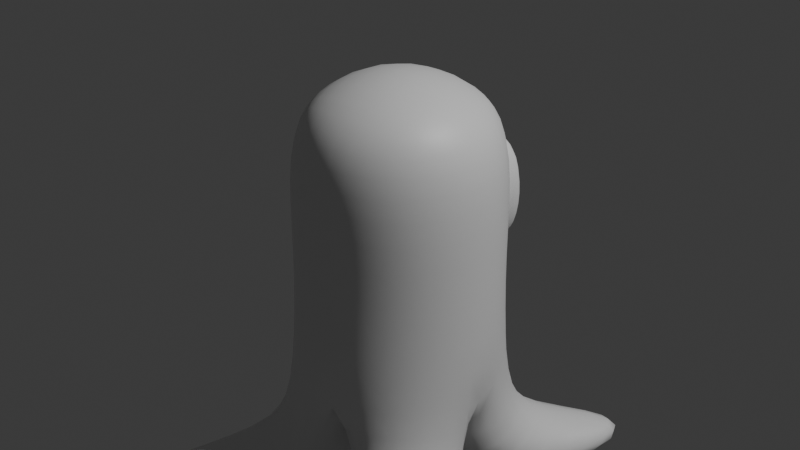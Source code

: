# Source: Ovape.blend  (saved by Blender 5.1.30; exported with 4.5.12 LTS)
import bpy
from mathutils import Matrix  # noqa: F401  (used for matrix-valued properties, if any)

bpy.ops.wm.read_factory_settings(use_empty=True)
scene = bpy.context.scene
scene.name = 'Scene'

# ---- collections
col_collection = bpy.data.collections.new('Collection'); scene.collection.children.link(col_collection)

# ---- materials (node trees are filled in below, after node groups)
mat_material = bpy.data.materials.new('Material')
mat_material.alpha_threshold = 0.0
mat_material.use_backface_culling_lightprobe_volume = False
mat_material.roughness = 0.5
mat_material.line_color = (0.0, 0.0, 0.0, 1.0)

# ---- material node trees
mat_material.use_nodes = True; mat_material.node_tree.nodes.clear()
_N = mat_material.node_tree.nodes; _L = mat_material.node_tree.links
n0 = _N.new('ShaderNodeOutputMaterial'); n0.name = 'Material Output'; n0.location = (200, 100)
n1 = _N.new('ShaderNodeBsdfPrincipled'); n1.name = 'Principled BSDF'; n1.location = (-200, 100)
_L.new(n1.outputs[0], n0.inputs[0])
n0.is_active_output = True

# ---- world
world_world = bpy.data.worlds.new('World'); scene.world = world_world
world_world.use_nodes = True; world_world.node_tree.nodes.clear()
_N = world_world.node_tree.nodes; _L = world_world.node_tree.links
n0 = _N.new('ShaderNodeOutputWorld'); n0.name = 'World Output'; n0.location = (200, 100)
n1 = _N.new('ShaderNodeBackground'); n1.name = 'Background'; n1.location = (-200, 100)
n1.inputs[0].default_value = (0.05088, 0.05088, 0.05088, 1.0)
_L.new(n1.outputs[0], n0.inputs[0])
n0.is_active_output = True
world_world.color = (0.05088, 0.05088, 0.05088)
world_world.sun_shadow_jitter_overblur = 0.0

# ---- lights
light_light = bpy.data.lights.new('Light', 'POINT')
light_light.energy = 1000.0
light_light.shadow_soft_size = 0.1

# ---- meshes
me_cube = bpy.data.meshes.new('Cube')
me_cube.from_pydata([(-0.6811, 0.6811, -1.326), (-0.9632, 0.0, -1.326), (8.421e-08, 0.9632, -1.326), (0.0, 0.0, -1.326), (0.0, 0.0, 1.369), (-0.9456, 0.7753, -2.005), (-0.03862, 0.9609, -2.17), (-0.04963, 0.08126, -2.518), (-0.8274, -0.09709, -2.336), (-0.5232, 0.5232, 0.9892), (-0.6734, 0.6734, 0.5578), (-0.9523, 0.0, 0.5578), (-0.74, 0.0, 0.9892), (-4.163e-08, 0.9523, 0.5578), (-2.489e-08, 0.74, 0.9892), (-1.396, 1.787, -2.078), (-1.52, 1.403, -2.166), (-1.169, 1.594, -2.528), (-1.438, 1.132, -2.466), (-4.759e-08, 0.9183, -0.3123), (-0.6493, 0.6493, -0.3123), (-0.9183, 0.0, -0.3123), (-0.6811, -0.6811, -1.326), (8.421e-08, -0.9632, -1.326), (-0.9456, -0.7753, -2.005), (-0.03862, -0.9609, -2.17), (-0.04963, -0.08126, -2.518), (-0.8274, 0.09709, -2.336), (-0.5232, -0.5232, 0.9892), (-0.6734, -0.6734, 0.5578), (-4.163e-08, -0.9523, 0.5578), (-2.489e-08, -0.74, 0.9892), (-1.396, -1.787, -2.078), (-1.52, -1.403, -2.166), (-1.169, -1.594, -2.528), (-1.438, -1.132, -2.466), (-4.759e-08, -0.9183, -0.3123), (-0.6493, -0.6493, -0.3123)], [], [(8, 5, 16, 18), (2, 6, 5, 0), (3, 7, 6, 2), (1, 8, 7, 3), (0, 5, 8, 1), (12, 9, 10, 11), (9, 14, 13, 10), (20, 10, 13, 19), (21, 11, 10, 20), (14, 9, 12, 4), (16, 15, 17, 18), (6, 7, 17, 15), (7, 8, 18, 17), (5, 6, 15, 16), (1, 21, 20, 0), (0, 20, 19, 2), (27, 35, 33, 24), (23, 22, 24, 25), (3, 23, 25, 26), (1, 3, 26, 27), (22, 1, 27, 24), (12, 11, 29, 28), (28, 29, 30, 31), (37, 36, 30, 29), (21, 37, 29, 11), (31, 4, 12, 28), (33, 35, 34, 32), (25, 32, 34, 26), (26, 34, 35, 27), (24, 33, 32, 25), (1, 22, 37, 21), (22, 23, 36, 37)])
me_cube.polygons.foreach_set('use_smooth', [True] * 32)
_k = {(6, 7): 0.21803, (7, 8): 0.21803, (25, 26): 0.21803, (26, 27): 0.21803}
me_cube.attributes.new('crease_edge', 'FLOAT', 'EDGE').data.foreach_set('value', [_k.get((min(e.vertices), max(e.vertices)), 0.0) for e in me_cube.edges])
_uv = me_cube.uv_layers.new(name='UVMap')
_uv.uv.foreach_set('vector', [0.125, 0.625, 0.1323, 0.5, 0.125, 0.5, 0.125, 0.625, 0.25, 0.5, 0.25, 0.5, 0.1323, 0.5, 0.125, 0.5, 0.25, 0.625, 0.25, 0.625, 0.25, 0.5, 0.25, 0.5, 0.125, 0.625, 0.125, 0.625, 0.25, 0.625, 0.25, 0.625, 0.125, 0.5, 0.1323, 0.5, 0.125, 0.625, 0.125, 0.625, 0.625, 0.125, 0.625, 0.25, 0.5877, 0.25, 0.5877, 0.125, 0.625, 0.25, 0.625, 0.375, 0.5877, 0.375, 0.5877, 0.25, 0.4813, 0.25, 0.5877, 0.25, 0.5877, 0.375, 0.4813, 0.375, 0.4813, 0.125, 0.5877, 0.125, 0.5877, 0.25, 0.4813, 0.25, 0.75, 0.5305, 0.8356, 0.5394, 0.8445, 0.625, 0.75, 0.625, 0.125, 0.5, 0.25, 0.5, 0.25, 0.625, 0.125, 0.625, 0.25, 0.5, 0.25, 0.625, 0.25, 0.625, 0.25, 0.5, 0.25, 0.625, 0.125, 0.625, 0.125, 0.625, 0.25, 0.625, 0.1323, 0.5, 0.25, 0.5, 0.25, 0.5, 0.125, 0.5, 0.375, 0.125, 0.4813, 0.125, 0.4813, 0.25, 0.375, 0.25, 0.375, 0.25, 0.4813, 0.25, 0.4813, 0.375, 0.375, 0.375, 0.125, 0.625, 0.125, 0.625, 0.125, 0.5, 0.1323, 0.5, 0.25, 0.5, 0.125, 0.5, 0.1323, 0.5, 0.25, 0.5, 0.25, 0.625, 0.25, 0.5, 0.25, 0.5, 0.25, 0.625, 0.125, 0.625, 0.25, 0.625, 0.25, 0.625, 0.125, 0.625, 0.125, 0.5, 0.125, 0.625, 0.125, 0.625, 0.1323, 0.5, 0.625, 0.125, 0.5877, 0.125, 0.5877, 0.25, 0.625, 0.25, 0.625, 0.25, 0.5877, 0.25, 0.5877, 0.375, 0.625, 0.375, 0.4813, 0.25, 0.4813, 0.375, 0.5877, 0.375, 0.5877, 0.25, 0.4813, 0.125, 0.4813, 0.25, 0.5877, 0.25, 0.5877, 0.125, 0.75, 0.5305, 0.75, 0.625, 0.8445, 0.625, 0.8356, 0.5394, 0.125, 0.5, 0.125, 0.625, 0.25, 0.625, 0.25, 0.5, 0.25, 0.5, 0.25, 0.5, 0.25, 0.625, 0.25, 0.625, 0.25, 0.625, 0.25, 0.625, 0.125, 0.625, 0.125, 0.625, 0.1323, 0.5, 0.125, 0.5, 0.25, 0.5, 0.25, 0.5, 0.375, 0.125, 0.375, 0.25, 0.4813, 0.25, 0.4813, 0.125, 0.375, 0.25, 0.375, 0.375, 0.4813, 0.375, 0.4813, 0.25])
me_cube.materials.append(mat_material)
me_cube.use_mirror_x = True
me_cube.use_mirror_y = True
me_cube.use_mirror_vertex_groups = False
me_cube.update()
me_cube_001 = bpy.data.meshes.new('Cube.001')
me_cube_001.from_pydata([(0.1565, 0.8864, 2.091), (0.1565, 0.8864, 2.818), (0.5823, 0.7723, 2.091), (0.5823, 0.7723, 2.818), (0.06831, 0.91, 2.454), (0.4111, 0.9849, 2.454), (0.6705, 0.7487, 2.454), (0.3694, 0.8293, 1.94), (0.3694, 0.8293, 2.969), (0.07475, 0.7053, 2.091), (0.07475, 0.7053, 2.818), (0.5006, 0.5912, 2.091), (0.5006, 0.5912, 2.818), (-0.01344, 0.7289, 2.454), (0.5887, 0.5676, 2.454), (0.2876, 0.6482, 1.94), (0.2876, 0.6482, 2.969)], [], [(5, 8, 3, 6), (4, 5, 7, 0), (2, 7, 5, 6), (5, 4, 1, 8), (2, 6, 14, 11), (8, 1, 10, 16), (0, 7, 15, 9), (6, 3, 12, 14), (3, 8, 16, 12), (4, 0, 9, 13), (7, 2, 11, 15), (1, 4, 13, 10)])
me_cube_001.polygons.foreach_set('use_smooth', [True] * 12)
_k = {(1, 4): 0.19123, (0, 4): 0.19123, (3, 6): 0.19123, (2, 6): 0.19123, (2, 7): 0.19123, (0, 7): 0.19123, (1, 8): 0.19123, (3, 8): 0.19123}
me_cube_001.attributes.new('crease_edge', 'FLOAT', 'EDGE').data.foreach_set('value', [_k.get((min(e.vertices), max(e.vertices)), 0.0) for e in me_cube_001.edges])
_uv = me_cube_001.uv_layers.new(name='UVMap')
_uv.uv.foreach_set('vector', [0.5, 0.375, 0.75, 0.625, 0.625, 0.625, 0.5, 0.625, 0.5, 0.125, 0.5, 0.375, 0.25, 0.625, 0.375, 0.125, 0.375, 0.625, 0.25, 0.625, 0.5, 0.375, 0.5, 0.625, 0.5, 0.375, 0.5, 0.125, 0.875, 0.625, 0.75, 0.625, 0.375, 0.625, 0.5, 0.625, 0.5, 0.625, 0.375, 0.625, 0.75, 0.625, 0.875, 0.625, 0.875, 0.625, 0.75, 0.625, 0.125, 0.625, 0.25, 0.625, 0.25, 0.625, 0.125, 0.625, 0.5, 0.625, 0.625, 0.625, 0.625, 0.625, 0.5, 0.625, 0.625, 0.625, 0.75, 0.625, 0.75, 0.625, 0.625, 0.625, 0.5, 0.125, 0.375, 0.125, 0.375, 0.125, 0.5, 0.125, 0.25, 0.625, 0.375, 0.625, 0.375, 0.625, 0.25, 0.625, 0.625, 0.125, 0.5, 0.125, 0.5, 0.125, 0.625, 0.125])
me_cube_001.update()
me_cube_002 = bpy.data.meshes.new('Cube.002')
me_cube_002.from_pydata([(0.2086, 0.9306, 2.289), (0.2086, 0.9306, 2.64), (0.4194, 0.9045, 2.289), (0.4194, 0.9045, 2.64), (0.165, 0.936, 2.464), (0.314, 0.9176, 2.217), (0.314, 0.9176, 2.712), (0.463, 0.8991, 2.464), (0.3178, 0.9481, 2.464)], [], [(0, 4, 8, 5), (4, 1, 6, 8), (8, 6, 3, 7), (5, 8, 7, 2)])
me_cube_002.polygons.foreach_set('use_smooth', [True] * 4)
_uv = me_cube_002.uv_layers.new(name='UVMap')
_uv.uv.foreach_set('vector', [0.375, 0.25, 0.5, 0.25, 0.5, 0.375, 0.375, 0.375, 0.5, 0.25, 0.625, 0.25, 0.625, 0.375, 0.5, 0.375, 0.5, 0.375, 0.625, 0.375, 0.625, 0.5, 0.5, 0.5, 0.375, 0.375, 0.5, 0.375, 0.5, 0.5, 0.375, 0.5])
me_cube_002.update()
me_cube_003 = bpy.data.meshes.new('Cube.003')
me_cube_003.from_pydata([(-0.2991, 0.8302, 1.965), (0.0, 0.8876, 1.707), (0.0, 0.8705, 1.746), (-0.1864, 0.8258, 1.988), (-0.2668, 0.8502, 1.855), (-0.1896, 0.8389, 1.897), (-0.1211, 0.8585, 1.789), (-0.1409, 0.8754, 1.747)], [], [(7, 6, 2, 1), (0, 3, 5, 4), (4, 5, 6, 7)])
me_cube_003.polygons.foreach_set('use_smooth', [True] * 3)
_uv = me_cube_003.uv_layers.new(name='UVMap')
_uv.uv.foreach_set('vector', [0.375, 0.3453, 0.4813, 0.3453, 0.4813, 0.375, 0.375, 0.375, 0.375, 0.25, 0.4813, 0.25, 0.4813, 0.2906, 0.375, 0.2906, 0.375, 0.2906, 0.4813, 0.2906, 0.4813, 0.3453, 0.375, 0.3453])
me_cube_003.materials.append(mat_material)
me_cube_003.use_mirror_x = True
me_cube_003.use_mirror_y = True
me_cube_003.use_mirror_vertex_groups = False
me_cube_003.update()
arm_armature = bpy.data.armatures.new('Armature')  # bones are not reproduced

# ---- objects
ob_body = bpy.data.objects.new('Body', me_cube)
ob_light = bpy.data.objects.new('Light', light_light)
ob_eyes = bpy.data.objects.new('Eyes', me_cube_001)
ob_pupils = bpy.data.objects.new('Pupils', me_cube_002)
ob_mouth = bpy.data.objects.new('Mouth', me_cube_003)
ob_ovape = bpy.data.objects.new('Ovape', arm_armature)

# ---- transforms, parenting, visibility, modifiers, constraints
ob_body.parent = ob_ovape
ob_body.location = (0.0, 0.0, 0.9)
ob_body.scale = (0.378, 0.378, 0.378)
ob_body.lock_rotations_4d = False
ob_body.empty_display_type = 'ARROWS'
ob_body.lineart.crease_threshold = 0.0
ob_body.use_mesh_mirror_x = True
ob_body.use_mesh_mirror_y = True
_vg = ob_body.vertex_groups.new(name='Body')
for _i, _w in zip([0, 1, 2, 3, 4, 5, 6, 7, 8, 9, 10, 11, 12, 13, 14, 19, 20, 21, 22, 23, 24, 25, 26, 27, 28, 29, 30, 31, 36, 37], [0.8293, 0.8334, 0.7332, 1.0, 1.0, 0.2593, 0.2559, 0.2589, 0.3689, 1.0, 1.0, 1.0, 1.0, 1.0, 1.0, 1.0, 1.0, 1.0, 0.819, 0.7723, 0.2593, 0.2559, 0.2589, 0.2658, 1.0, 1.0, 1.0, 1.0, 1.0, 1.0]): _vg.add([_i], _w, 'REPLACE')
_vg = ob_body.vertex_groups.new(name='L.TentacleBack')
for _i, _w in zip([0, 1, 2, 5, 6, 7, 8, 15, 16, 17, 18, 19, 20, 21, 22, 27, 36, 37], [0.1707, 0.06723, 0.2668, 0.7407, 0.7441, 0.7411, 0.5849, 1.0, 1.0, 1.0, 0.9938, 0.0, 0.0, 0.0, 0.0, 0.0, 0.0, 0.0]): _vg.add([_i], _w, 'REPLACE')
_vg = ob_body.vertex_groups.new(name='L.TentacleFront')
for _i, _w in zip([0, 1, 2, 8, 21, 22, 23, 24, 25, 26, 27, 32, 33, 34, 35, 36, 37], [0.0, 0.0994, 0.0, 0.04626, 0.0, 0.181, 0.2277, 0.7407, 0.7441, 0.7411, 0.7342, 1.0, 1.0, 1.0, 0.9938, 0.0, 0.0]): _vg.add([_i], _w, 'REPLACE')
_vg = ob_body.vertex_groups.new(name='L.Eye')
for _i, _w in zip([0, 2, 4, 5, 6, 9, 10, 11, 12, 13, 14, 19, 20, 21, 22, 23, 24, 25, 28, 29, 30, 31, 36, 37], [0.0, 0.0, 0.0, 0.0, 0.0, 0.0, 0.0, 0.0, 0.0, 0.0, 0.0, 0.0, 0.0, 0.0, 0.0, 0.0, 0.0, 0.0, 0.0, 0.0, 0.0, 0.0, 0.0, 0.0]): _vg.add([_i], _w, 'REPLACE')
_vg = ob_body.vertex_groups.new(name='L.Pupil')
_vg = ob_body.vertex_groups.new(name='Mouth')
for _i, _w in zip([0, 2, 5, 6, 7, 13, 14, 19, 20, 22, 23, 24, 25, 26, 30, 31, 36], [0.0, 0.0, 0.0, 0.0, 0.0, 0.0, 0.0, 0.0, 0.0, 0.0, 0.0, 0.0, 0.0, 0.0, 0.0, 0.0, 0.0]): _vg.add([_i], _w, 'REPLACE')
_vg = ob_body.vertex_groups.new(name='R.TentacleBack')
for _i, _w in zip([15, 17, 32, 34], [0.0, 0.0, 0.0, 0.0]): _vg.add([_i], _w, 'REPLACE')
_vg = ob_body.vertex_groups.new(name='R.TentacleFront')
_vg = ob_body.vertex_groups.new(name='R.Eye')
for _i, _w in zip([4, 9, 10, 13, 14, 30], [0.0, 0.0, 0.0, 0.0, 0.0, 0.0]): _vg.add([_i], _w, 'REPLACE')
_vg = ob_body.vertex_groups.new(name='R.Pupil')
_m = ob_body.modifiers.new('Mirror', 'MIRROR')
_m = ob_body.modifiers.new('Subdivision', 'SUBSURF')
_m.levels = 2
_m = ob_body.modifiers.new('Armature', 'ARMATURE')
_m.object = ob_ovape
ob_light.location = (4.076, 1.005, 5.904)
ob_light.rotation_euler = (0.6503, 0.05522, 1.866)
ob_light.lock_rotations_4d = False
ob_light.empty_display_type = 'ARROWS'
ob_light.color = (0.0, 0.0, 0.0, 0.0)
ob_light.lineart.crease_threshold = 0.0
ob_eyes.parent = ob_ovape
ob_eyes.location = (0.0, 0.0, 0.0)
ob_eyes.scale = (0.378, 0.378, 0.378)
_vg = ob_eyes.vertex_groups.new(name='Body')
_vg = ob_eyes.vertex_groups.new(name='L.TentacleBack')
_vg = ob_eyes.vertex_groups.new(name='L.TentacleFront')
_vg = ob_eyes.vertex_groups.new(name='L.Eye')
_vg = ob_eyes.vertex_groups.new(name='L.Pupil')
_vg = ob_eyes.vertex_groups.new(name='Mouth')
_vg = ob_eyes.vertex_groups.new(name='R.TentacleBack')
_vg = ob_eyes.vertex_groups.new(name='R.TentacleFront')
_vg = ob_eyes.vertex_groups.new(name='R.Eye')
_vg.add([0, 1, 2, 3, 4, 5, 6, 7, 8, 9, 10, 11, 12, 13, 14, 15, 16], 1.0, 'REPLACE')
_vg = ob_eyes.vertex_groups.new(name='R.Pupil')
for _i, _w in zip([0, 1, 2, 3, 4, 5, 6, 7, 8, 9, 10, 11, 12, 13, 14], [0.0, 0.0, 0.0, 0.0, 0.0, 0.0, 0.0, 0.0, 0.0, 0.0, 0.0, 0.0, 0.0, 0.0, 0.0]): _vg.add([_i], _w, 'REPLACE')
_m = ob_eyes.modifiers.new('Subdivision', 'SUBSURF')
_m.levels = 2
_m = ob_eyes.modifiers.new('Mirror', 'MIRROR')
_m = ob_eyes.modifiers.new('Armature', 'ARMATURE')
_m.object = ob_ovape
ob_pupils.parent = ob_ovape
ob_pupils.location = (0.0, 0.0, 0.0)
ob_pupils.scale = (0.378, 0.378, 0.378)
_vg = ob_pupils.vertex_groups.new(name='Body')
_vg = ob_pupils.vertex_groups.new(name='L.TentacleBack')
_vg = ob_pupils.vertex_groups.new(name='L.TentacleFront')
_vg = ob_pupils.vertex_groups.new(name='L.Eye')
_vg = ob_pupils.vertex_groups.new(name='L.Pupil')
_vg = ob_pupils.vertex_groups.new(name='Mouth')
_vg = ob_pupils.vertex_groups.new(name='R.TentacleBack')
_vg = ob_pupils.vertex_groups.new(name='R.TentacleFront')
_vg = ob_pupils.vertex_groups.new(name='R.Eye')
_vg = ob_pupils.vertex_groups.new(name='R.Pupil')
_vg.add([0, 1, 2, 3, 4, 5, 6, 7, 8], 1.0, 'REPLACE')
_m = ob_pupils.modifiers.new('Subdivision', 'SUBSURF')
_m = ob_pupils.modifiers.new('Mirror', 'MIRROR')
_m = ob_pupils.modifiers.new('Armature', 'ARMATURE')
_m.object = ob_ovape
ob_mouth.parent = ob_ovape
ob_mouth.location = (0.0, 0.0, 0.0)
ob_mouth.scale = (0.378, 0.378, 0.378)
ob_mouth.lock_rotations_4d = False
ob_mouth.empty_display_type = 'ARROWS'
ob_mouth.lineart.crease_threshold = 0.0
ob_mouth.use_mesh_mirror_x = True
ob_mouth.use_mesh_mirror_y = True
_vg = ob_mouth.vertex_groups.new(name='Body')
_vg = ob_mouth.vertex_groups.new(name='L.TentacleBack')
_vg = ob_mouth.vertex_groups.new(name='L.TentacleFront')
_vg = ob_mouth.vertex_groups.new(name='L.Eye')
for _i, _w in zip([0, 1, 2, 3, 4, 5, 6, 7], [0.0, 0.0, 0.0, 0.0, 0.0, 0.0, 0.0, 0.0]): _vg.add([_i], _w, 'REPLACE')
_vg = ob_mouth.vertex_groups.new(name='L.Pupil')
_vg = ob_mouth.vertex_groups.new(name='Mouth')
_vg.add([0, 1, 2, 3, 4, 5, 6, 7], 1.0, 'REPLACE')
_vg = ob_mouth.vertex_groups.new(name='R.TentacleBack')
_vg = ob_mouth.vertex_groups.new(name='R.TentacleFront')
_vg = ob_mouth.vertex_groups.new(name='R.Eye')
_vg = ob_mouth.vertex_groups.new(name='R.Pupil')
_m = ob_mouth.modifiers.new('Mirror', 'MIRROR')
_m = ob_mouth.modifiers.new('Subdivision', 'SUBSURF')
_m = ob_mouth.modifiers.new('Armature', 'ARMATURE')
_m.object = ob_ovape
ob_ovape.location = (0.0, 0.0, 0.0)

# ---- collection membership
col_collection.objects.link(ob_body)
col_collection.objects.link(ob_light)
col_collection.objects.link(ob_eyes)
col_collection.objects.link(ob_pupils)
col_collection.objects.link(ob_mouth)
col_collection.objects.link(ob_ovape)

# ---- scene / render settings (as saved in the file)
scene.frame_start = 0; scene.frame_end = 68; scene.frame_set(65)
scene.render.engine = 'BLENDER_EEVEE_NEXT'
scene.render.fps = 60
scene.render.bake_bias = 0.0
scene.render.bake_samples = 0
scene.cycles.sampling_pattern = 'TABULATED_SOBOL'
scene.eevee.use_volume_custom_range = False
bpy.context.view_layer.update()

# ---- added for rendering (the .blend has no active camera): camera
cam_auto = bpy.data.cameras.new('AutoCamera')
cam_auto.lens = 50.0
cam_auto.sensor_width = 36.0
cam_auto.clip_end = 1000.0
ob_auto_camera = bpy.data.objects.new('AutoCamera', cam_auto)
scene.collection.objects.link(ob_auto_camera)
ob_auto_camera.location = (1.86855, -2.24226, 2.3533)
ob_auto_camera.rotation_euler = (1.09748, -7.21219e-08, 0.694738)
scene.camera = ob_auto_camera
bpy.context.view_layer.update()
